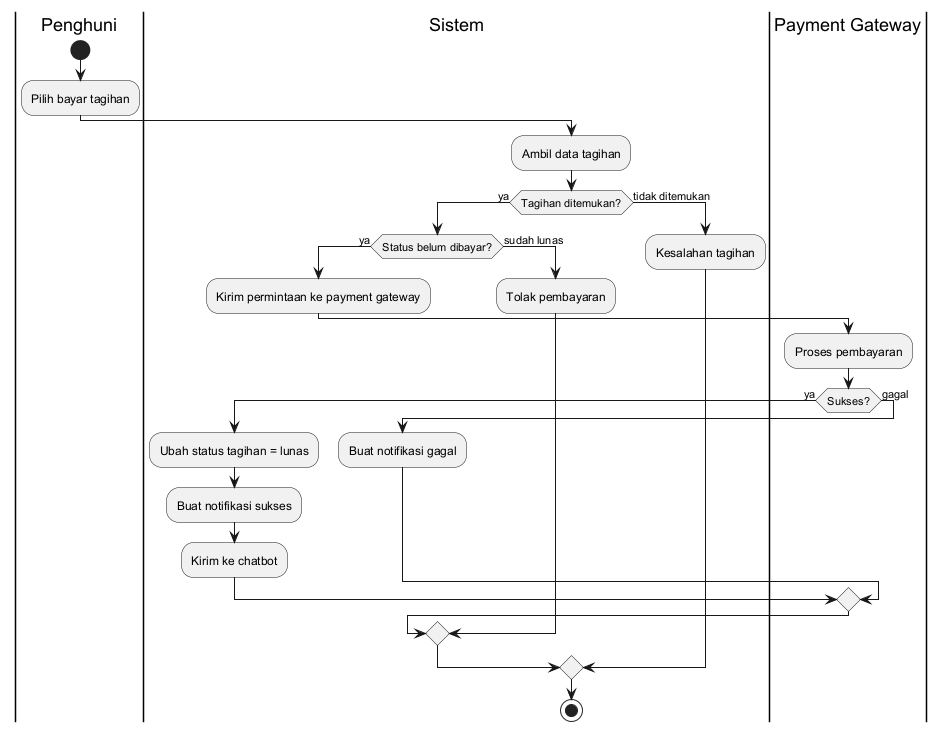

The diagram above was rendered by PlantUML. Its source (embedded in the PNG):
@startuml
|Penghuni|
start
:Pilih bayar tagihan;

|Sistem|
:Ambil data tagihan;

if (Tagihan ditemukan?) then (ya)

  if (Status belum dibayar?) then (ya)
    :Kirim permintaan ke payment gateway;

    |Payment Gateway|
    :Proses pembayaran;

    if (Sukses?) then (ya)
      |Sistem|
      :Ubah status tagihan = lunas;
      :Buat notifikasi sukses;
      :Kirim ke chatbot;

    else (gagal)
      |Sistem|
      :Buat notifikasi gagal;
    endif

  else (sudah lunas)
    :Tolak pembayaran;
  endif

else (tidak ditemukan)
  :Kesalahan tagihan;
endif

stop
@enduml